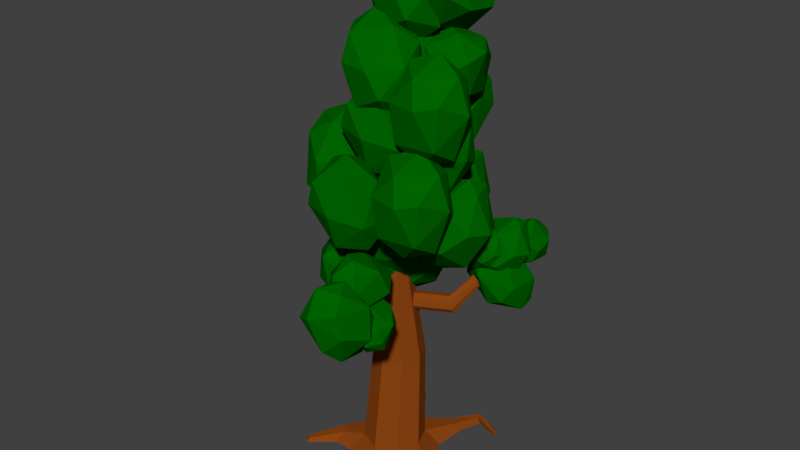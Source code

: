 # Source: Broadleaf.blend  (saved by Blender 2.79.0; exported with 4.5.12 LTS)
import bpy
from mathutils import Matrix  # noqa: F401  (used for matrix-valued properties, if any)

bpy.ops.wm.read_factory_settings(use_empty=True)
scene = bpy.context.scene
scene.name = 'Scene'

# ---- collections
col_collection_1 = bpy.data.collections.new('Collection 1'); scene.collection.children.link(col_collection_1)

# ---- materials (node trees are filled in below, after node groups)
mat_chioma_albero = bpy.data.materials.new('Chioma Albero')
mat_chioma_albero.alpha_threshold = 0.0
mat_chioma_albero.use_transparent_shadow = False
mat_chioma_albero.diffuse_color = (0.0, 0.1274, 0.0, 1.0)
mat_chioma_albero.roughness = 0.5
mat_chioma_albero.specular_intensity = 0.0
mat_tronco_albero = bpy.data.materials.new('Tronco Albero')
mat_tronco_albero.alpha_threshold = 0.0
mat_tronco_albero.use_transparent_shadow = False
mat_tronco_albero.diffuse_color = (0.2582, 0.05951, 0.006512, 1.0)
mat_tronco_albero.roughness = 0.5
mat_tronco_albero.specular_intensity = 0.0
mat_tronco_albero.line_color = (0.0, 0.0, 0.0, 1.0)

# ---- material node trees

# ---- world
world_world = bpy.data.worlds.new('World'); scene.world = world_world
world_world.color = (0.05088, 0.05088, 0.05088)
world_world.use_sun_shadow = False
world_world.sun_shadow_jitter_overblur = 0.0
world_world.cycles.sampling_method = 'MANUAL'

# ---- meshes
me_icosphere = bpy.data.meshes.new('Icosphere')
me_icosphere.from_pydata([(-0.2352, 0.724, -0.7007), (-0.8475, -0.2792, 0.5238), (-0.5841, 0.797, 0.361), (0.08847, 0.2723, 0.9943), (-0.08847, -0.2723, -0.9943), (-0.003618, -0.8923, -0.5238), (0.8475, -0.2792, -0.5238), (0.4189, -1.072e-08, -0.9576), (-0.8497, -0.2723, -0.5238), (-0.705, 0.2462, -0.7314), (0.5274, 0.7197, -0.5238), (1.044, 1.276e-08, 0.05359), (0.3226, -0.9928, 0.05359), (-0.5878, -0.809, 0.0), (-1.044, 7.493e-09, -0.05359), (0.3211, 0.9881, 0.1651), (0.8497, 0.2723, 0.5238), (0.06463, -0.8018, 0.678), (0.705, -0.2462, 0.7314), (-0.4189, 6.919e-09, 0.9576), (0.4901, 0.1586, -0.8197), (-0.7164, 0.7384, -1.206), (-0.07949, 1.224, -1.303), (-0.07281, 0.247, -0.2341), (-0.6424, 1.312, -0.7176), (0.5641, 0.7325, -0.3311), (-0.04372, 0.8647, 0.006485), (0.2881, 0.07453, -1.192), (0.4109, 0.8599, -1.349), (-0.4239, 0.1729, -1.323), (-0.1086, 0.6061, -1.544), (0.6836, 0.5102, -0.9495), (0.5602, 1.189, -0.8988), (-0.1635, -0.07175, -0.7868), (-0.7125, 0.2817, -0.6385), (-0.8359, 0.9606, -0.5878), (0.01119, 1.543, -0.7505), (0.2716, 1.298, -0.2145), (-0.5632, 0.6109, -0.1879), (-0.4404, 1.396, -0.345), (0.01234, -0.6169, 0.5339), (0.2759, -2.219, 0.5767), (0.1651, -1.542, 1.331), (0.1232, -1.293, -0.2205), (0.6512, -1.517, -0.01868), (0.1816, -1.908, 0.0221), (0.4811, -0.7394, 0.1342), (-0.4844, -1.458, 0.1095), (-0.221, -0.8772, -0.004858), (0.8942, -1.151, 0.3826), (0.8077, -1.836, 0.4345), (-0.3902, -2.025, 0.6011), (-0.5194, -0.9997, 0.676), (0.6785, -0.8104, 0.5094), (-0.6059, -1.684, 0.7279), (0.1066, -0.9279, 1.088), (0.7727, -1.377, 1.001), (0.5093, -1.958, 1.115), (-0.1929, -2.096, 0.9764), (-0.3629, -1.318, 1.129), (0.6354, 0.3186, 1.171), (-0.596, 0.6831, 0.6996), (-0.0008247, 1.212, 0.5657), (0.02166, 0.4623, 1.731), (-0.6146, 1.355, 1.125), (0.6169, 0.9908, 1.597), (-0.0288, 1.128, 1.9), (0.4674, 0.1448, 0.8088), (0.6253, 0.7347, 0.6223), (-0.2347, 0.1356, 0.654), (0.04964, 0.5459, 0.3963), (0.7924, 0.9793, 1.217), (0.001273, 0.02776, 1.211), (-0.4932, 0.3712, 1.468), (-0.7716, 0.6947, 1.08), (0.514, 1.303, 0.8287), (0.01957, 1.646, 1.085), (0.2555, 1.538, 1.642), (-0.6045, 0.9393, 1.674), (-0.4465, 1.529, 1.488), (0.06065, 0.2678, 1.418), (0.3303, -1.328, 1.512), (0.2126, -0.6024, 2.244), (0.1783, -0.4576, 0.6859), (0.7069, -0.6634, 0.8973), (0.239, -1.053, 0.9495), (0.5318, 0.1234, 1.022), (-0.4295, -0.6034, 1.019), (-0.1704, -0.02857, 0.8853), (0.9454, -0.2706, 1.286), (0.8615, -0.9524, 1.361), (-0.3356, -1.137, 1.529), (-0.4706, -0.1076, 1.569), (0.7265, 0.07705, 1.401), (-0.5545, -0.7894, 1.644), (0.1519, -0.007018, 1.98), (0.8204, -0.4566, 1.911), (0.5613, -1.031, 2.045), (-0.1409, -1.183, 1.908), (-0.316, -0.3965, 2.033), (0.8273, -0.2003, 2.118), (-0.2999, 0.2022, 1.677), (-0.3692, 0.8452, 2.355), (0.758, 0.4428, 2.796), (0.2378, 0.2266, 3.013), (0.3405, -0.3165, 1.725), (0.7801, 0.2738, 1.62), (0.2203, 0.4184, 1.46), (-0.1735, 0.7863, 1.778), (0.6289, 0.8496, 1.816), (1.02, 0.3963, 2.314), (0.1928, -0.4671, 2.105), (-0.207, -0.3183, 2.018), (-0.5622, 0.2487, 2.16), (0.2653, 1.112, 2.368), (0.6316, -0.1413, 2.695), (-0.1708, -0.2046, 2.657), (0.6651, 0.9633, 2.455), (-0.3219, 0.3712, 2.853), (0.1176, 0.9614, 2.748), (0.8071, -0.04608, 0.384), (0.1465, 0.1682, 1.135), (0.7591, 0.7546, 0.7764), (1.147, -0.6077, 1.528), (1.76, -0.02124, 1.17), (1.099, 0.193, 1.921), (0.805, -0.6118, 0.7692), (1.418, -0.1236, 0.6262), (1.173, 0.43, 0.5361), (0.32, -0.2219, 0.6243), (0.381, 0.5116, 0.6986), (1.536, 0.5683, 0.9752), (1.229, -0.6782, 1.134), (0.3702, -0.4213, 1.33), (0.6771, 0.8251, 1.171), (0.4889, 0.2706, 1.679), (1.101, 0.7588, 1.536), (1.525, -0.3646, 1.606), (1.586, 0.3689, 1.68), (0.7336, -0.2831, 1.769), (1.767, -1.539, 0.2909), (0.9668, -1.619, 0.284), (0.733, -1.081, 0.1522), (1.124, -0.2839, 0.518), (1.488, -1.789, 0.8697), (0.8458, -0.5336, 1.097), (1.646, -0.4537, 1.104), (1.88, -0.9911, 1.235), (1.343, -0.8373, 1.458), (1.269, -1.235, -0.07054), (1.805, -0.9765, 0.05377), (1.272, -0.455, 0.1395), (2.102, -0.9611, 0.7416), (1.862, -1.562, 0.9319), (0.8189, -1.639, 0.8666), (0.7508, -0.5105, 0.4558), (0.5108, -1.111, 0.6462), (1.794, -0.4331, 0.5212), (1.34, -1.617, 1.248), (0.8075, -1.096, 1.334), (1.767, -1.023, 1.522), (0.9668, -1.103, 1.515), (0.733, -0.5654, 1.384), (1.124, 0.232, 1.749), (1.488, -1.273, 2.101), (0.8458, -0.01773, 2.328), (1.646, 0.06216, 2.335), (1.88, -0.4752, 2.467), (1.343, -0.3214, 2.69), (1.269, -0.7192, 1.161), (1.805, -0.4606, 1.285), (1.272, 0.06084, 1.371), (2.102, -0.4453, 1.973), (1.862, -1.046, 2.163), (0.8189, -1.123, 2.098), (0.7508, 0.005412, 1.687), (0.5108, -0.5954, 1.877), (1.794, 0.08282, 1.752), (1.34, -1.102, 2.48), (0.8075, -0.5801, 2.565), (-0.2163, -1.023, 0.8927), (-1.487, -0.7159, 0.4575), (-0.9173, -0.1836, 0.2829), (-0.7909, -0.8571, 1.469), (-1.492, -0.01787, 0.8596), (-0.2214, -0.3248, 1.295), (-0.8482, -0.1816, 1.618), (-0.8494, -1.289, 0.4369), (-0.4053, -1.223, 0.5436), (-0.2738, -0.6428, 0.3311), (-1.295, -1.132, 0.4548), (-0.86, -0.8591, 0.1345), (-0.07197, -0.3586, 0.9105), (-0.8399, -1.325, 0.9655), (-1.323, -0.9768, 1.229), (-1.636, -0.682, 0.8418), (-0.385, -0.06386, 0.5228), (-0.8683, 0.2848, 0.7867), (-0.5925, 0.2152, 1.337), (-1.434, -0.3979, 1.421), (-1.303, 0.1825, 1.209), (-0.3567, 0.4075, 0.3294), (-1.627, 0.7144, -0.1058), (-1.058, 1.247, -0.2803), (-0.9312, 0.5732, 0.906), (-1.632, 1.412, 0.2963), (-0.3617, 1.106, 0.7315), (-0.9885, 1.249, 1.054), (-0.9897, 0.1412, -0.1263), (-0.5457, 0.2071, -0.01969), (-0.4141, 0.7875, -0.2322), (-1.435, 0.2981, -0.1085), (-1.0, 0.5712, -0.4288), (-0.2123, 1.072, 0.3472), (-0.9803, 0.1048, 0.4022), (-1.464, 0.4535, 0.6662), (-1.777, 0.7483, 0.2785), (-0.5253, 1.366, -0.04051), (-1.009, 1.715, 0.2235), (-0.7329, 1.646, 0.7739), (-1.575, 1.032, 0.8579), (-1.443, 1.613, 0.6454), (0.1473, -0.5492, -0.3932), (-0.7435, -0.8221, -0.1917), (-1.243, -0.8268, -0.6842), (0.1479, -0.891, -1.012), (-1.138, -0.1497, -0.5151), (-1.138, -0.4915, -1.134), (-0.247, -0.2186, -1.335), (0.2524, -0.2139, -0.843), (-0.3433, -1.027, -0.1834), (-0.05812, -1.242, -0.4065), (0.06024, -1.296, -0.7371), (-0.5766, -1.496, -0.4587), (-0.9102, -1.25, -0.949), (-0.4925, -1.438, -0.9457), (-0.6282, -0.2947, -0.2103), (-0.3623, -0.746, -1.317), (-0.08028, 0.2091, -0.5782), (-0.498, 0.3973, -0.5814), (-0.4139, 0.4552, -1.068), (-1.051, 0.2551, -0.7901), (-0.9324, 0.2014, -1.121), (-0.6472, -0.01351, -1.344), (0.3725, 0.8065, 1.856), (-0.07719, 0.775, 1.223), (0.07449, 1.487, 0.9214), (1.089, 1.313, 1.684), (-0.428, 1.593, 1.295), (0.289, 2.1, 1.124), (0.7387, 2.131, 1.756), (0.587, 1.419, 2.058), (0.246, 0.5234, 1.36), (0.7059, 0.5597, 1.42), (1.07, 0.8505, 1.456), (0.6413, 0.6796, 1.005), (0.7209, 1.451, 0.913), (1.047, 1.207, 1.067), (-0.3284, 1.009, 1.53), (0.9899, 1.897, 1.449), (-0.05943, 1.455, 2.067), (-0.3852, 1.7, 1.912), (0.02019, 2.227, 1.975), (-0.4081, 2.056, 1.524), (-0.04444, 2.347, 1.559), (0.4155, 2.383, 1.62), (0.0502, 1.363, -0.7251), (0.573, 0.7309, -0.1723), (-0.243, 0.8803, 0.0741), (0.2407, 2.023, -0.4562), (0.7149, 1.368, -0.5492), (0.4208, 0.8829, 0.5094), (-0.05341, 1.539, 0.6025), (0.0885, 2.175, 0.2256), (0.9045, 2.026, -0.02086), (0.6113, 1.544, 0.7784), (-0.09493, 0.9941, -0.588), (-0.2921, 1.557, -0.5849), (1.179, 1.505, 0.05398), (0.08399, 0.6713, -0.07355), (-0.5175, 1.401, -0.0007496), (-0.351, 1.911, -0.06737), (0.5775, 2.235, 0.1268), (1.012, 0.995, 0.1206), (0.9536, 1.349, 0.6381), (0.7564, 1.912, 0.6412), (1.027, 0.1415, -0.7251), (1.549, -0.4901, -0.1723), (0.7335, -0.3406, 0.0741), (1.217, 0.8024, -0.4562), (1.691, 0.1465, -0.5492), (1.397, -0.3381, 0.5094), (0.9231, 0.3178, 0.6025), (1.065, 0.9544, 0.2256), (1.881, 0.8049, -0.02086), (1.588, 0.3228, 0.7784), (0.8816, -0.2269, -0.588), (0.6844, 0.3362, -0.5849), (2.155, 0.2844, 0.05398), (1.06, -0.5496, -0.07355), (0.459, 0.1799, -0.0007497), (0.6255, 0.6903, -0.06737), (1.554, 1.014, 0.1268), (1.989, -0.226, 0.1206), (1.93, 0.1281, 0.6381), (1.733, 0.6912, 0.6412), (0.9435, -0.8238, 2.5), (-0.4065, -0.8418, 2.074), (-0.5526, -0.2362, 2.306), (0.7974, -0.2181, 2.732), (-0.1064, -0.3286, 3.139), (0.679, -1.238, 2.103), (0.9663, -0.6063, 1.936), (0.08758, -1.173, 1.897), (0.4974, -0.7313, 1.667), (-0.111, -0.419, 1.805), (0.5977, -0.05934, 1.95), (0.63, 0.133, 2.324), (0.4339, -1.304, 2.46), (-0.2391, -1.193, 2.482), (-0.04298, 0.2437, 2.346), (0.5019, -0.641, 3.002), (-0.2068, -1.001, 2.856), (0.3033, 0.1132, 2.909), (-0.5754, -0.4537, 2.87), (-0.2881, 0.1781, 2.703), (0.9435, -0.07551, 3.453), (-0.4065, -0.0936, 3.027), (-0.5526, 0.512, 3.259), (0.7974, 0.5301, 3.685), (-0.1065, 0.4196, 4.092), (0.679, -0.4898, 3.056), (0.9663, 0.142, 2.889), (0.08758, -0.4249, 2.85), (0.4974, 0.0169, 2.62), (-0.111, 0.3293, 2.758), (0.5977, 0.6889, 2.903), (0.63, 0.8812, 3.277), (0.4339, -0.5554, 3.413), (-0.2391, -0.4447, 3.435), (-0.04298, 0.9919, 3.299), (0.5019, 0.1072, 3.954), (-0.2068, -0.2524, 3.809), (0.3033, 0.8614, 3.862), (-0.5754, 0.2946, 3.823), (-0.2881, 0.9263, 3.656), (1.261, 1.146, 1.851), (0.08004, 1.047, 2.489), (1.426, 0.4687, 1.955), (0.2453, 0.3688, 2.593), (1.258, 0.3055, 2.826), (0.248, 1.21, 1.618), (0.8565, 0.8311, 1.583), (0.7631, 1.536, 1.825), (0.2669, 1.567, 2.122), (0.1731, 0.4633, 1.794), (-0.02908, 1.248, 1.994), (-0.09102, 0.7958, 1.908), (1.265, 1.354, 2.322), (0.891, 0.006831, 2.009), (0.2407, 0.1611, 2.122), (0.615, 1.508, 2.435), (0.6495, 0.6842, 2.86), (1.333, 1.052, 2.65), (1.535, 0.2674, 2.45), (1.597, 0.7195, 2.536), (1.239, -0.05182, 2.322), (0.7429, -0.02103, 2.618), (0.9133, 0.9214, 2.663), (0.04958, 1.116, 3.433), (1.456, 0.3994, 3.138), (0.5927, 0.594, 3.908), (0.7455, -0.08008, 3.766), (0.7605, 1.595, 2.804), (1.131, 1.621, 3.187), (0.676, 1.724, 3.218), (0.2072, 1.218, 2.822), (0.2392, 1.556, 3.222), (1.415, 1.214, 3.377), (1.134, 0.905, 3.804), (1.48, 1.056, 3.089), (0.3715, 0.6103, 2.766), (0.8833, 0.1474, 2.896), (0.09141, 0.3017, 3.193), (0.6227, 1.368, 3.674), (0.02591, 0.459, 3.482), (1.267, -0.04037, 3.349), (1.299, 0.2977, 3.748), (0.83, -0.2086, 3.353), (0.3752, -0.1052, 3.383), (1.159, -2.095, -0.5928), (0.3427, -2.057, -0.3927), (-0.09062, -2.401, -0.7551), (1.132, -2.804, -0.8741), (0.07182, -1.82, -0.9133), (0.04434, -2.529, -1.195), (0.8611, -2.567, -1.395), (1.294, -2.222, -1.032), (0.673, -2.22, -0.2799), (0.9042, -2.56, -0.3274), (1.007, -2.86, -0.5242), (0.421, -2.732, -0.2874), (0.1606, -2.918, -0.7426), (0.5082, -3.075, -0.6391), (0.5012, -1.722, -0.6166), (0.7025, -2.901, -1.171), (1.043, -1.705, -1.045), (0.6956, -1.548, -1.148), (0.7828, -1.891, -1.5), (0.1965, -1.764, -1.263), (0.2996, -2.064, -1.46), (0.5308, -2.403, -1.508), (0.9471, -1.547, -0.2821), (0.275, -1.705, -0.1179), (-0.09334, -1.772, -0.4852), (0.9473, -1.89, -0.7129), (-0.004777, -1.248, -0.4124), (-0.004582, -1.591, -0.8433), (0.6675, -1.433, -1.007), (1.036, -1.367, -0.6402), (0.5702, -1.862, -0.09296), (0.7814, -2.058, -0.2391), (0.872, -2.148, -0.4785), (0.3901, -2.245, -0.2614), (0.15, -2.128, -0.6456), (0.4586, -2.274, -0.6255), (0.3708, -1.32, -0.1722), (0.5718, -1.818, -0.9532), (0.7925, -1.01, -0.4798), (0.4839, -0.8642, -0.4999), (0.5525, -0.8934, -0.8639), (0.07058, -0.9903, -0.6468), (0.1611, -1.08, -0.8863), (0.3724, -1.276, -1.032), (0.7929, -1.859, -1.222), (0.4737, -1.697, -0.7582), (-0.1451, -1.74, -0.8095), (0.341, -2.307, -1.396), (0.03604, -1.28, -0.9685), (-0.4159, -1.728, -1.142), (-0.0967, -1.89, -1.606), (0.5221, -1.846, -1.555), (0.6873, -1.939, -0.8266), (0.6725, -2.241, -0.9563), (0.4933, -2.433, -1.126), (0.3629, -2.27, -0.7332), (-0.1666, -2.203, -0.9121), (0.05254, -2.441, -0.9934), (0.5231, -1.405, -0.9598), (-0.1461, -2.182, -1.404), (0.5437, -1.384, -1.452), (0.3245, -1.145, -1.371), (0.01418, -1.316, -1.631), (-0.1163, -1.153, -1.238), (-0.2954, -1.345, -1.408), (-0.3103, -1.647, -1.538), (1.357, -1.645, -0.9809), (1.075, -2.099, -0.8809), (0.6597, -2.095, -1.049), (1.184, -1.584, -1.335), (0.6481, -1.84, -0.8129), (0.475, -1.779, -1.167), (0.7565, -1.325, -1.267), (1.172, -1.328, -1.099), (1.299, -2.061, -0.9666), (1.384, -1.989, -1.144), (1.322, -1.867, -1.311), (1.173, -2.237, -1.183), (0.7885, -2.08, -1.301), (1.016, -2.029, -1.386), (1.025, -1.84, -0.7654), (0.8072, -1.583, -1.383), (1.043, -1.344, -0.8467), (0.8162, -1.395, -0.7616), (0.6585, -1.187, -0.9649), (0.5094, -1.557, -0.8367), (0.4475, -1.435, -1.004), (0.5324, -1.362, -1.181), (1.286, 1.662, -1.296), (1.667, 1.201, -0.8923), (1.072, 1.31, -0.7125), (1.425, 2.144, -1.099), (1.771, 1.665, -1.167), (1.556, 1.312, -0.3949), (1.21, 1.79, -0.3271), (1.314, 2.254, -0.602), (1.909, 2.145, -0.7818), (1.695, 1.794, -0.1987), (1.18, 1.393, -1.196), (1.036, 1.804, -1.193), (2.11, 1.766, -0.7272), (1.311, 1.157, -0.8202), (0.8719, 1.69, -0.7671), (0.9934, 2.062, -0.8157), (1.671, 2.298, -0.6741), (1.988, 1.393, -0.6786), (1.945, 1.652, -0.301), (1.801, 2.062, -0.2988), (1.225, 1.308, -1.072), (1.474, 1.008, -0.8099), (1.086, 1.079, -0.6929), (1.316, 1.622, -0.9447), (1.541, 1.31, -0.9889), (1.401, 1.08, -0.4861), (1.176, 1.391, -0.4419), (1.243, 1.694, -0.6209), (1.631, 1.623, -0.738), (1.492, 1.394, -0.3583), (1.156, 1.133, -1.007), (1.063, 1.4, -1.006), (1.761, 1.376, -0.7024), (1.241, 0.9795, -0.763), (0.9556, 1.326, -0.7284), (1.035, 1.568, -0.7601), (1.476, 1.722, -0.6678), (1.682, 1.133, -0.6708), (1.654, 1.301, -0.425), (1.561, 1.569, -0.4235), (1.633, 2.646, -1.167), (1.944, 2.113, -1.012), (1.435, 2.027, -0.9442), (1.631, 2.837, -0.8617), (1.99, 2.597, -1.017), (1.763, 1.853, -0.675), (1.404, 2.092, -0.5199), (1.45, 2.576, -0.5245), (1.959, 2.663, -0.5925), (1.761, 2.043, -0.37), (1.58, 2.402, -1.208), (1.4, 2.654, -1.089), (2.169, 2.397, -0.6571), (1.662, 2.015, -1.03), (1.225, 2.292, -0.8795), (1.266, 2.571, -0.769), (1.732, 2.674, -0.5062), (2.128, 2.119, -0.7677), (1.994, 2.035, -0.4478), (1.814, 2.287, -0.3289), (1.971, 2.151, -1.66), (1.999, 1.423, -1.256), (1.448, 1.298, -1.599), (1.526, 2.44, -1.399), (2.063, 2.1, -1.241), (1.333, 1.082, -1.095), (0.7965, 1.422, -1.253), (0.8601, 2.099, -1.238), (1.411, 2.224, -0.8947), (0.8883, 1.371, -0.8343), (1.977, 1.805, -1.729), (1.651, 2.163, -1.778), (1.683, 1.851, -0.7744), (1.775, 1.28, -1.493), (1.176, 1.671, -1.719), (1.058, 2.069, -1.6), (1.084, 2.242, -1.001), (1.801, 1.453, -0.894), (1.208, 1.359, -0.7163), (0.8827, 1.717, -0.7644), (-0.1635, -0.2399, 1.91), (-1.076, 0.1726, 1.801), (-0.999, 0.4768, 2.069), (-0.08698, 0.06431, 2.178), (-0.6516, 0.02086, 2.521), (-0.4733, -0.2874, 1.621), (-0.1532, 0.09842, 1.592), (-0.8572, -0.05564, 1.574), (-0.5109, 0.2161, 1.458), (-0.8111, 0.4701, 1.671), (-0.2554, 0.4932, 1.74), (-0.1503, 0.4611, 2.004), (-0.6101, -0.4135, 1.863), (-1.012, -0.2242, 1.976), (-0.5524, 0.6504, 2.117), (-0.3514, -0.2332, 2.309), (-0.9071, -0.2562, 2.24), (-0.3053, 0.2926, 2.406), (-1.009, 0.1385, 2.387), (-0.6892, 0.5243, 2.358), (0.0, 1.0, -4.318), (-2.449e-09, 0.6713, -4.01), (0.7071, 0.7071, -4.318), (0.4747, 0.4747, -4.01), (1.0, -4.371e-08, -4.318), (0.6713, -2.689e-08, -4.01), (0.7071, -0.7071, -4.318), (0.4747, -0.4747, -4.01), (-8.742e-08, -1.0, -4.318), (-6.113e-08, -0.6713, -4.01), (-0.7071, -0.7071, -4.318), (-0.4747, -0.4747, -4.01), (-1.0, 1.192e-08, -4.318), (-0.6713, 1.045e-08, -4.01), (-0.7071, 0.7071, -4.318), (-0.4747, 0.4747, -4.01), (0.2487, 0.2487, -0.8901), (-6.647e-08, 0.3517, -0.8901), (0.3517, -7.917e-09, -0.8901), (0.2487, -0.2487, -0.8901), (-9.722e-08, -0.3517, -0.8901), (-0.2487, -0.2487, -0.8901), (-0.3517, 1.165e-08, -0.8901), (-0.2487, 0.2487, -0.8901), (1.38, -0.4182, -4.107), (1.561, -0.4182, -4.276), (1.399, -0.8081, -4.276), (1.271, -0.6799, -4.107), (2.206, -0.4874, -4.143), (2.291, -0.4874, -4.222), (2.215, -0.6701, -4.222), (2.155, -0.61, -4.143), (0.5479, 1.445, -4.233), (0.867, 1.313, -4.233), (0.7621, 1.208, -4.094), (0.5479, 1.296, -4.094), (0.9647, 2.051, -4.271), (0.9979, 1.845, -4.271), (0.911, 1.866, -4.187), (0.8887, 2.004, -4.187), (1.228, 1.948, -4.271), (1.267, 1.744, -4.271), (1.18, 1.762, -4.187), (1.154, 1.899, -4.187), (1.535, 1.76, -4.252), (1.557, 1.647, -4.252), (1.509, 1.657, -4.206), (1.494, 1.733, -4.206), (-0.5758, 1.832, -4.201), (-0.5758, 1.687, -4.065), (-0.7855, 1.6, -4.065), (-0.8883, 1.703, -4.201), (-1.115, 2.169, -4.229), (-1.115, 2.087, -4.153), (-1.233, 2.039, -4.153), (-1.291, 2.096, -4.229), (-1.066, -0.5199, -4.175), (-1.127, -0.6804, -4.336), (-1.418, -0.4053, -4.336), (-1.261, -0.3353, -4.175), (-1.654, -1.023, -4.292), (-1.678, -1.086, -4.356), (-1.793, -0.9773, -4.356), (-1.731, -0.9494, -4.292), (0.7281, -1.598, -4.202), (0.7834, -1.653, -4.275), (0.6152, -1.723, -4.275), (0.6152, -1.645, -4.202), (-0.397, 0.556, -2.45), (-3.202e-08, 0.7205, -2.45), (0.397, 0.556, -2.45), (0.5614, 0.1591, -2.45), (0.397, -0.2379, -2.45), (-0.397, -0.2379, -2.45), (-0.5614, 0.1591, -2.45), (-8.109e-08, -0.4023, -2.45), (0.2487, 0.377, -0.07695), (-6.647e-08, 0.48, -0.07695), (0.3517, 0.1283, -0.07695), (0.2487, -0.1205, -0.07695), (-9.722e-08, -0.2235, -0.07695), (-0.2487, -0.1205, -0.07695), (-0.3517, 0.1283, -0.07695), (-0.2487, 0.377, -0.07695), (-2.98e-08, -0.0436, -0.7717), (-2.98e-08, -0.8449, -0.9411), (0.1439, -0.04661, -0.8154), (0.1439, -0.8479, -0.9848), (0.2035, -0.05386, -0.9211), (0.2035, -0.8551, -1.09), (0.1439, -0.0611, -1.027), (0.1439, -0.8624, -1.196), (-5.96e-08, -0.06411, -1.07), (-5.96e-08, -0.8654, -1.24), (-0.1439, -0.0611, -1.027), (-0.1439, -0.8624, -1.196), (-0.2035, -0.05386, -0.9211), (-0.2035, -0.8551, -1.09), (-0.1439, -0.04661, -0.8154), (-0.1439, -0.8479, -0.9848), (1.032, -1.452, -0.9778), (0.9441, -1.457, -0.9576), (1.082, -1.492, -1.027), (1.064, -1.553, -1.077), (0.9886, -1.599, -1.097), (0.9003, -1.603, -1.077), (0.8508, -1.563, -1.028), (0.8689, -1.502, -0.9783), (0.8795, -2.161, -0.6199), (0.8443, -2.143, -0.614), (0.8927, -2.186, -0.6404), (0.8762, -2.205, -0.6635), (0.8397, -2.206, -0.6756), (0.8045, -2.188, -0.6697), (0.7913, -2.163, -0.6492), (0.8077, -2.144, -0.6261), (0.2561, 0.1985, -1.367), (1.013, 0.5458, -1.342), (0.2108, 0.3458, -1.384), (0.968, 0.6931, -1.358), (0.2207, 0.4477, -1.47), (0.9779, 0.795, -1.445), (0.2801, 0.4445, -1.576), (1.037, 0.7918, -1.55), (0.3541, 0.338, -1.639), (1.111, 0.6853, -1.614), (0.3994, 0.1907, -1.623), (1.157, 0.538, -1.598), (0.3895, 0.08877, -1.537), (1.147, 0.4361, -1.511), (0.3301, 0.09199, -1.431), (1.087, 0.4393, -1.406), (1.135, 1.679, -1.069), (1.17, 1.594, -1.064), (1.163, 1.758, -1.097), (1.238, 1.785, -1.132), (1.315, 1.743, -1.153), (1.35, 1.658, -1.148), (1.322, 1.579, -1.12), (1.247, 1.552, -1.085), (1.732, 1.626, -0.6023), (1.729, 1.586, -0.6066), (1.754, 1.655, -0.6133), (1.784, 1.657, -0.6331), (1.803, 1.631, -0.6501), (1.801, 1.591, -0.6544), (1.778, 1.562, -0.6434), (1.748, 1.56, -0.6236)], [], [(4, 9, 0), (4, 0, 7), (0, 9, 2), (6, 11, 12), (5, 12, 13), (0, 2, 15), (10, 15, 11), (1, 17, 19), (2, 1, 19), (15, 2, 3), (18, 16, 3), (16, 15, 3), (3, 2, 19), (19, 17, 3), (17, 18, 3), (11, 15, 16), (14, 1, 2), (13, 17, 1), (13, 12, 17), (12, 18, 17), (12, 11, 18), (11, 16, 18), (10, 0, 15), (2, 9, 14), (9, 8, 14), (14, 13, 1), (14, 8, 13), (8, 5, 13), (5, 6, 12), (6, 10, 11), (7, 0, 10), (9, 4, 8), (4, 5, 8), (6, 7, 10), (4, 7, 5), (7, 6, 5), (30, 27, 29), (20, 27, 31), (21, 29, 34), (22, 21, 24), (28, 22, 32), (21, 34, 35), (22, 24, 36), (23, 25, 26), (24, 35, 39), (36, 39, 37), (37, 39, 26), (39, 38, 26), (39, 35, 38), (38, 23, 26), (26, 25, 37), (32, 37, 25), (32, 36, 37), (36, 24, 39), (34, 38, 35), (34, 23, 38), (34, 33, 23), (20, 25, 23), (20, 31, 25), (32, 22, 36), (24, 21, 35), (29, 33, 34), (33, 20, 23), (33, 27, 20), (31, 32, 25), (31, 28, 32), (28, 30, 22), (30, 21, 22), (30, 29, 21), (31, 27, 28), (27, 30, 28), (29, 27, 33), (43, 48, 46), (44, 49, 50), (40, 48, 52), (45, 41, 51), (47, 54, 52), (57, 56, 42), (56, 55, 42), (42, 55, 59), (59, 58, 42), (59, 54, 58), (54, 51, 58), (58, 57, 42), (58, 41, 57), (49, 53, 56), (53, 55, 56), (40, 52, 55), (52, 59, 55), (52, 54, 59), (51, 41, 58), (50, 57, 41), (50, 56, 57), (53, 40, 55), (53, 46, 40), (48, 47, 52), (54, 47, 51), (47, 45, 51), (41, 45, 50), (45, 44, 50), (50, 49, 56), (48, 40, 46), (48, 43, 47), (43, 45, 47), (49, 46, 53), (49, 44, 46), (44, 43, 46), (43, 44, 45), (70, 67, 69), (60, 67, 68), (60, 68, 71), (61, 69, 74), (62, 61, 64), (62, 64, 76), (63, 65, 66), (73, 63, 78), (64, 78, 79), (76, 79, 77), (77, 79, 66), (79, 78, 66), (78, 63, 66), (66, 65, 77), (71, 77, 65), (71, 75, 77), (75, 76, 77), (76, 64, 79), (74, 78, 64), (74, 73, 78), (73, 72, 63), (60, 65, 63), (60, 71, 65), (75, 62, 76), (64, 61, 74), (74, 69, 73), (69, 72, 73), (72, 60, 63), (72, 67, 60), (68, 75, 71), (68, 62, 75), (68, 70, 62), (70, 61, 62), (70, 69, 61), (67, 70, 68), (69, 67, 72), (83, 88, 86), (84, 89, 90), (80, 88, 92), (85, 81, 91), (87, 94, 92), (97, 96, 82), (96, 95, 82), (82, 95, 99), (99, 98, 82), (99, 94, 98), (94, 91, 98), (98, 97, 82), (98, 81, 97), (89, 93, 96), (93, 95, 96), (80, 92, 95), (92, 99, 95), (92, 94, 99), (91, 81, 98), (90, 97, 81), (90, 96, 97), (93, 80, 95), (93, 86, 80), (88, 87, 92), (94, 87, 91), (87, 85, 91), (81, 85, 90), (85, 84, 90), (90, 89, 96), (88, 80, 86), (88, 83, 87), (83, 85, 87), (89, 86, 93), (89, 84, 86), (84, 83, 86), (83, 84, 85), (107, 106, 105), (107, 105, 101), (100, 106, 110), (101, 112, 113), (108, 102, 114), (109, 117, 110), (103, 119, 104), (103, 117, 119), (117, 114, 119), (119, 118, 104), (119, 102, 118), (118, 116, 104), (116, 115, 104), (104, 115, 103), (110, 117, 103), (114, 102, 119), (113, 118, 102), (113, 116, 118), (112, 111, 116), (111, 115, 116), (100, 110, 115), (110, 103, 115), (117, 109, 114), (109, 108, 114), (102, 108, 113), (108, 101, 113), (113, 112, 116), (111, 100, 115), (111, 105, 100), (106, 109, 110), (106, 107, 109), (107, 108, 109), (107, 101, 108), (101, 105, 112), (105, 111, 112), (106, 100, 105), (120, 129, 130), (120, 130, 128), (121, 129, 133), (122, 130, 134), (128, 122, 131), (127, 124, 132), (126, 132, 133), (138, 136, 125), (136, 135, 125), (125, 135, 139), (139, 137, 125), (139, 123, 137), (137, 138, 125), (137, 124, 138), (131, 138, 124), (131, 136, 138), (134, 135, 136), (121, 133, 135), (133, 139, 135), (133, 123, 139), (133, 132, 123), (132, 137, 123), (132, 124, 137), (131, 134, 136), (131, 122, 134), (134, 121, 135), (134, 130, 121), (129, 126, 133), (126, 127, 132), (124, 127, 131), (127, 128, 131), (128, 130, 122), (129, 121, 130), (127, 120, 128), (129, 120, 126), (120, 127, 126), (149, 142, 151), (149, 151, 150), (140, 150, 152), (141, 140, 144), (142, 141, 156), (140, 152, 153), (141, 144, 154), (144, 153, 158), (154, 158, 159), (146, 145, 148), (147, 146, 148), (148, 145, 159), (159, 158, 148), (158, 147, 148), (158, 153, 147), (152, 146, 147), (152, 157, 146), (143, 145, 146), (143, 155, 145), (156, 159, 145), (156, 154, 159), (154, 144, 158), (152, 147, 153), (157, 143, 146), (157, 151, 143), (155, 156, 145), (155, 142, 156), (156, 141, 154), (144, 140, 153), (150, 157, 152), (150, 151, 157), (151, 155, 143), (151, 142, 155), (142, 149, 141), (149, 140, 141), (149, 150, 140), (169, 162, 171), (169, 171, 170), (160, 170, 172), (161, 160, 164), (162, 161, 176), (160, 172, 173), (161, 164, 174), (164, 173, 178), (174, 178, 179), (166, 165, 168), (167, 166, 168), (168, 165, 179), (179, 178, 168), (178, 167, 168), (178, 173, 167), (172, 166, 167), (172, 177, 166), (163, 165, 166), (163, 175, 165), (176, 179, 165), (176, 174, 179), (174, 164, 178), (172, 167, 173), (177, 163, 166), (177, 171, 163), (175, 176, 165), (175, 162, 176), (176, 161, 174), (164, 160, 173), (170, 177, 172), (170, 171, 177), (171, 175, 163), (171, 162, 175), (162, 169, 161), (169, 160, 161), (169, 170, 160), (191, 188, 187), (180, 188, 189), (191, 187, 190), (180, 189, 192), (181, 190, 195), (182, 181, 184), (182, 184, 197), (183, 185, 186), (194, 183, 199), (184, 199, 200), (197, 200, 198), (198, 200, 186), (200, 199, 186), (199, 183, 186), (186, 185, 198), (192, 198, 185), (192, 196, 198), (196, 197, 198), (197, 184, 200), (195, 199, 184), (195, 194, 199), (194, 193, 183), (180, 185, 183), (180, 192, 185), (196, 182, 197), (184, 181, 195), (195, 190, 194), (190, 193, 194), (193, 180, 183), (193, 188, 180), (189, 196, 192), (189, 182, 196), (189, 191, 182), (191, 181, 182), (191, 190, 181), (187, 193, 190), (188, 191, 189), (187, 188, 193), (212, 209, 208), (201, 209, 210), (212, 208, 211), (201, 210, 213), (202, 211, 216), (203, 202, 205), (203, 205, 218), (204, 206, 207), (215, 204, 220), (205, 220, 221), (218, 221, 219), (219, 221, 207), (221, 220, 207), (220, 204, 207), (207, 206, 219), (213, 219, 206), (213, 217, 219), (217, 218, 219), (218, 205, 221), (216, 220, 205), (216, 215, 220), (215, 214, 204), (201, 206, 204), (201, 213, 206), (217, 203, 218), (205, 202, 216), (216, 211, 215), (211, 214, 215), (214, 201, 204), (214, 209, 201), (210, 217, 213), (210, 203, 217), (210, 212, 203), (212, 202, 203), (212, 211, 202), (208, 214, 211), (209, 212, 210), (208, 209, 214), (233, 231, 230), (222, 231, 232), (233, 235, 232), (222, 232, 229), (223, 230, 236), (224, 223, 226), (225, 235, 237), (234, 227, 237), (226, 239, 241), (227, 241, 242), (229, 228, 240), (240, 228, 243), (243, 242, 240), (243, 227, 242), (242, 241, 240), (241, 239, 240), (239, 238, 240), (238, 229, 240), (225, 228, 229), (225, 237, 228), (237, 243, 228), (237, 227, 243), (224, 241, 227), (224, 226, 241), (236, 239, 226), (236, 238, 239), (222, 229, 238), (235, 234, 237), (227, 234, 224), (226, 223, 236), (236, 222, 238), (236, 230, 222), (229, 232, 225), (232, 235, 225), (235, 233, 234), (233, 224, 234), (233, 223, 224), (233, 230, 223), (231, 233, 232), (231, 222, 230), (255, 253, 252), (244, 253, 254), (255, 257, 254), (244, 254, 251), (245, 252, 258), (246, 245, 248), (247, 257, 259), (256, 249, 259), (248, 261, 263), (249, 263, 264), (251, 250, 262), (262, 250, 265), (265, 264, 262), (265, 249, 264), (264, 263, 262), (263, 261, 262), (261, 260, 262), (260, 251, 262), (247, 250, 251), (247, 259, 250), (259, 265, 250), (259, 249, 265), (246, 263, 249), (246, 248, 263), (258, 261, 248), (258, 260, 261), (244, 251, 260), (257, 256, 259), (249, 256, 246), (248, 245, 258), (258, 244, 260), (258, 252, 244), (251, 254, 247), (254, 257, 247), (257, 255, 256), (255, 246, 256), (255, 245, 246), (255, 252, 245), (253, 255, 254), (253, 244, 252), (267, 276, 270), (266, 276, 277), (267, 270, 283), (269, 281, 273), (270, 269, 274), (269, 273, 282), (270, 274, 278), (271, 283, 284), (272, 271, 275), (273, 272, 285), (274, 282, 285), (284, 285, 275), (284, 278, 285), (278, 274, 285), (282, 273, 285), (285, 272, 275), (275, 271, 284), (283, 278, 284), (281, 272, 273), (281, 280, 272), (268, 271, 272), (268, 279, 271), (267, 283, 271), (274, 269, 282), (280, 268, 272), (279, 267, 271), (283, 270, 278), (266, 269, 270), (266, 277, 269), (277, 281, 269), (277, 280, 281), (277, 276, 280), (276, 268, 280), (270, 276, 266), (276, 279, 268), (276, 267, 279), (287, 296, 290), (286, 296, 297), (287, 290, 303), (289, 301, 293), (290, 289, 294), (289, 293, 302), (290, 294, 298), (291, 303, 304), (292, 291, 295), (293, 292, 305), (294, 302, 305), (304, 305, 295), (304, 298, 305), (298, 294, 305), (302, 293, 305), (305, 292, 295), (295, 291, 304), (303, 298, 304), (301, 292, 293), (301, 300, 292), (288, 291, 292), (288, 299, 291), (287, 303, 291), (294, 289, 302), (300, 288, 292), (299, 287, 291), (303, 290, 298), (286, 289, 290), (286, 297, 289), (297, 301, 289), (297, 300, 301), (297, 296, 300), (296, 288, 300), (290, 296, 286), (296, 299, 288), (296, 287, 299), (314, 312, 311), (314, 311, 313), (306, 312, 309), (307, 313, 319), (315, 308, 320), (323, 325, 310), (323, 320, 325), (325, 324, 310), (325, 308, 324), (324, 322, 310), (322, 321, 310), (310, 321, 323), (321, 309, 323), (317, 323, 309), (317, 320, 323), (320, 308, 325), (307, 324, 308), (307, 319, 324), (319, 322, 324), (319, 318, 322), (318, 321, 322), (306, 309, 321), (317, 316, 320), (316, 315, 320), (308, 315, 307), (313, 318, 319), (318, 306, 321), (318, 311, 306), (309, 312, 317), (312, 316, 317), (312, 314, 316), (314, 315, 316), (314, 313, 315), (313, 307, 315), (311, 318, 313), (312, 306, 311), (334, 332, 331), (334, 331, 333), (326, 332, 329), (327, 333, 339), (335, 328, 340), (343, 345, 330), (343, 340, 345), (345, 344, 330), (345, 328, 344), (344, 342, 330), (342, 341, 330), (330, 341, 343), (341, 329, 343), (337, 343, 329), (337, 340, 343), (340, 328, 345), (327, 344, 328), (327, 339, 344), (339, 342, 344), (339, 338, 342), (338, 341, 342), (326, 329, 341), (337, 336, 340), (336, 335, 340), (328, 335, 327), (333, 338, 339), (338, 326, 341), (338, 331, 326), (329, 332, 337), (332, 336, 337), (332, 334, 336), (334, 335, 336), (334, 333, 335), (333, 327, 335), (331, 338, 333), (332, 326, 331), (351, 357, 356), (351, 356, 354), (346, 353, 358), (347, 357, 349), (352, 348, 359), (348, 365, 364), (365, 363, 350), (363, 362, 350), (350, 362, 367), (362, 349, 367), (367, 366, 350), (367, 359, 366), (366, 364, 350), (366, 348, 364), (364, 365, 350), (358, 361, 363), (361, 362, 363), (347, 349, 362), (360, 367, 349), (360, 359, 367), (359, 348, 366), (346, 365, 348), (346, 358, 365), (358, 363, 365), (361, 347, 362), (361, 354, 347), (349, 357, 360), (357, 355, 360), (360, 355, 359), (355, 352, 359), (348, 352, 346), (353, 361, 358), (356, 347, 354), (356, 357, 347), (357, 351, 355), (351, 352, 355), (353, 354, 361), (353, 351, 354), (351, 353, 352), (353, 346, 352), (373, 376, 377), (373, 377, 375), (368, 380, 370), (369, 376, 385), (368, 370, 382), (370, 387, 386), (382, 386, 388), (371, 385, 372), (379, 371, 387), (387, 371, 372), (372, 385, 389), (385, 383, 389), (389, 388, 372), (389, 382, 388), (388, 386, 372), (386, 387, 372), (379, 384, 371), (369, 385, 371), (383, 381, 389), (381, 382, 389), (382, 370, 386), (380, 387, 370), (380, 378, 387), (378, 379, 387), (384, 369, 371), (384, 377, 369), (385, 376, 383), (376, 381, 383), (381, 368, 382), (378, 374, 379), (374, 384, 379), (375, 377, 384), (377, 376, 369), (376, 368, 381), (376, 373, 368), (374, 375, 384), (374, 373, 375), (373, 380, 368), (373, 374, 380), (374, 378, 380), (401, 399, 398), (390, 399, 400), (401, 403, 400), (390, 400, 397), (391, 398, 404), (392, 391, 394), (393, 403, 405), (402, 395, 405), (394, 407, 409), (395, 409, 410), (397, 396, 408), (408, 396, 411), (411, 410, 408), (411, 395, 410), (410, 409, 408), (409, 407, 408), (407, 406, 408), (406, 397, 408), (393, 396, 397), (393, 405, 396), (405, 411, 396), (405, 395, 411), (392, 409, 395), (392, 394, 409), (404, 407, 394), (404, 406, 407), (390, 397, 406), (403, 402, 405), (395, 402, 392), (394, 391, 404), (404, 390, 406), (404, 398, 390), (397, 400, 393), (400, 403, 393), (403, 401, 402), (401, 392, 402), (401, 391, 392), (401, 398, 391), (399, 401, 400), (399, 390, 398), (423, 421, 420), (412, 421, 422), (423, 425, 422), (412, 422, 419), (413, 420, 426), (414, 413, 416), (415, 425, 427), (424, 417, 427), (416, 429, 431), (417, 431, 432), (419, 418, 430), (430, 418, 433), (433, 432, 430), (433, 417, 432), (432, 431, 430), (431, 429, 430), (429, 428, 430), (428, 419, 430), (415, 418, 419), (415, 427, 418), (427, 433, 418), (427, 417, 433), (414, 431, 417), (414, 416, 431), (426, 429, 416), (426, 428, 429), (412, 419, 428), (425, 424, 427), (417, 424, 414), (416, 413, 426), (426, 412, 428), (426, 420, 412), (419, 422, 415), (422, 425, 415), (425, 423, 424), (423, 414, 424), (423, 413, 414), (423, 420, 413), (421, 423, 422), (421, 412, 420), (445, 443, 442), (434, 443, 444), (445, 447, 444), (434, 444, 441), (435, 442, 448), (436, 435, 438), (437, 447, 449), (446, 439, 449), (438, 451, 453), (439, 453, 454), (441, 440, 452), (452, 440, 455), (455, 454, 452), (455, 439, 454), (454, 453, 452), (453, 451, 452), (451, 450, 452), (450, 441, 452), (437, 440, 441), (437, 449, 440), (449, 455, 440), (449, 439, 455), (436, 453, 439), (436, 438, 453), (448, 451, 438), (448, 450, 451), (434, 441, 450), (447, 446, 449), (439, 446, 436), (438, 435, 448), (448, 434, 450), (448, 442, 434), (441, 444, 437), (444, 447, 437), (447, 445, 446), (445, 436, 446), (445, 435, 436), (445, 442, 435), (443, 445, 444), (443, 434, 442), (467, 465, 464), (456, 465, 466), (467, 469, 466), (456, 466, 463), (457, 464, 470), (458, 457, 460), (459, 469, 471), (468, 461, 471), (460, 473, 475), (461, 475, 476), (463, 462, 474), (474, 462, 477), (477, 476, 474), (477, 461, 476), (476, 475, 474), (475, 473, 474), (473, 472, 474), (472, 463, 474), (459, 462, 463), (459, 471, 462), (471, 477, 462), (471, 461, 477), (458, 475, 461), (458, 460, 475), (470, 473, 460), (470, 472, 473), (456, 463, 472), (469, 468, 471), (461, 468, 458), (460, 457, 470), (470, 456, 472), (470, 464, 456), (463, 466, 459), (466, 469, 459), (469, 467, 468), (467, 458, 468), (467, 457, 458), (467, 464, 457), (465, 467, 466), (465, 456, 464), (479, 488, 482), (478, 488, 489), (479, 482, 495), (481, 493, 485), (482, 481, 486), (481, 485, 494), (482, 486, 490), (483, 495, 496), (484, 483, 487), (485, 484, 497), (486, 494, 497), (496, 497, 487), (496, 490, 497), (490, 486, 497), (494, 485, 497), (497, 484, 487), (487, 483, 496), (495, 490, 496), (493, 484, 485), (493, 492, 484), (480, 483, 484), (480, 491, 483), (479, 495, 483), (486, 481, 494), (492, 480, 484), (491, 479, 483), (495, 482, 490), (478, 481, 482), (478, 489, 481), (489, 493, 481), (489, 492, 493), (489, 488, 492), (488, 480, 492), (482, 488, 478), (488, 491, 480), (488, 479, 491), (499, 508, 502), (498, 508, 509), (499, 502, 515), (501, 513, 505), (502, 501, 506), (501, 505, 514), (502, 506, 510), (503, 515, 516), (504, 503, 507), (505, 504, 517), (506, 514, 517), (516, 517, 507), (516, 510, 517), (510, 506, 517), (514, 505, 517), (517, 504, 507), (507, 503, 516), (515, 510, 516), (513, 504, 505), (513, 512, 504), (500, 503, 504), (500, 511, 503), (499, 515, 503), (506, 501, 514), (512, 500, 504), (511, 499, 503), (515, 502, 510), (498, 501, 502), (498, 509, 501), (509, 513, 501), (509, 512, 513), (509, 508, 512), (508, 500, 512), (502, 508, 498), (508, 511, 500), (508, 499, 511), (519, 528, 522), (518, 528, 529), (519, 522, 535), (521, 533, 525), (522, 521, 526), (521, 525, 534), (522, 526, 530), (523, 535, 536), (524, 523, 527), (525, 524, 537), (526, 534, 537), (536, 537, 527), (536, 530, 537), (530, 526, 537), (534, 525, 537), (537, 524, 527), (527, 523, 536), (535, 530, 536), (533, 524, 525), (533, 532, 524), (520, 523, 524), (520, 531, 523), (519, 535, 523), (526, 521, 534), (532, 520, 524), (531, 519, 523), (535, 522, 530), (518, 521, 522), (518, 529, 521), (529, 533, 521), (529, 532, 533), (529, 528, 532), (528, 520, 532), (522, 528, 518), (528, 531, 520), (528, 519, 531), (539, 548, 542), (538, 548, 549), (539, 542, 555), (541, 553, 545), (542, 541, 546), (541, 545, 554), (542, 546, 550), (543, 555, 556), (544, 543, 547), (545, 544, 557), (546, 554, 557), (556, 557, 547), (556, 550, 557), (550, 546, 557), (554, 545, 557), (557, 544, 547), (547, 543, 556), (555, 550, 556), (553, 544, 545), (553, 552, 544), (540, 543, 544), (540, 551, 543), (539, 555, 543), (546, 541, 554), (552, 540, 544), (551, 539, 543), (555, 542, 550), (538, 541, 542), (538, 549, 541), (549, 553, 541), (549, 552, 553), (549, 548, 552), (548, 540, 552), (542, 548, 538), (548, 551, 540), (548, 539, 551), (566, 564, 563), (566, 563, 565), (558, 564, 561), (559, 565, 571), (567, 560, 572), (575, 577, 562), (575, 572, 577), (577, 576, 562), (577, 560, 576), (576, 574, 562), (574, 573, 562), (562, 573, 575), (573, 561, 575), (569, 575, 561), (569, 572, 575), (572, 560, 577), (559, 576, 560), (559, 571, 576), (571, 574, 576), (571, 570, 574), (570, 573, 574), (558, 561, 573), (569, 568, 572), (568, 567, 572), (560, 567, 559), (565, 570, 571), (570, 558, 573), (570, 563, 558), (561, 564, 569), (564, 568, 569), (564, 566, 568), (566, 567, 568), (566, 565, 567), (565, 559, 567), (563, 570, 565), (564, 558, 563), (579, 581, 612, 613), (580, 581, 583, 582), (583, 585, 605, 602), (587, 586, 644, 645), (586, 587, 589, 588), (589, 591, 637, 634), (647, 646, 601, 595), (590, 591, 593, 592), (593, 579, 627, 628), (601, 600, 660, 661), (648, 647, 595, 594), (650, 649, 596, 597), (652, 651, 599, 600), (653, 650, 597, 598), (646, 652, 600, 601), (649, 648, 594, 596), (651, 653, 598, 599), (605, 604, 608, 609), (582, 583, 602, 603), (585, 584, 604, 605), (607, 606, 609, 608), (602, 605, 609, 606), (603, 602, 606, 607), (578, 579, 613, 610), (581, 580, 611, 612), (616, 615, 619, 620), (612, 611, 615, 616), (613, 612, 616, 617), (610, 613, 617, 614), (618, 621, 625, 622), (617, 616, 620, 621), (614, 617, 621, 618), (622, 625, 624, 623), (620, 619, 623, 624), (621, 620, 624, 625), (629, 628, 632, 633), (592, 593, 628, 629), (579, 578, 626, 627), (633, 632, 631, 630), (627, 626, 630, 631), (628, 627, 631, 632), (637, 636, 640, 641), (588, 589, 634, 635), (591, 590, 636, 637), (639, 638, 641, 640), (634, 637, 641, 638), (635, 634, 638, 639), (643, 642, 645, 644), (585, 587, 645, 642), (584, 585, 642, 643), (589, 587, 653, 651), (583, 581, 648, 649), (593, 591, 652, 646), (587, 585, 650, 653), (591, 589, 651, 652), (585, 583, 649, 650), (581, 579, 647, 648), (579, 593, 646, 647), (654, 655, 661, 660, 659, 658, 657, 656), (599, 598, 658, 659), (597, 596, 656, 657), (594, 595, 655, 654), (595, 601, 661, 655), (600, 599, 659, 660), (598, 597, 657, 658), (596, 594, 654, 656), (662, 663, 665, 664), (664, 665, 667, 666), (666, 667, 669, 668), (668, 669, 671, 670), (670, 671, 673, 672), (672, 673, 675, 674), (663, 677, 685, 679), (674, 675, 677, 676), (676, 677, 663, 662), (685, 684, 692, 693), (665, 663, 679, 678), (669, 667, 680, 681), (675, 673, 683, 684), (671, 669, 681, 682), (677, 675, 684, 685), (667, 665, 678, 680), (673, 671, 682, 683), (686, 687, 693, 692, 691, 690, 689, 688), (683, 682, 690, 691), (681, 680, 688, 689), (678, 679, 687, 686), (679, 685, 693, 687), (684, 683, 691, 692), (682, 681, 689, 690), (680, 678, 686, 688), (694, 695, 697, 696), (696, 697, 699, 698), (698, 699, 701, 700), (700, 701, 703, 702), (702, 703, 705, 704), (704, 705, 707, 706), (695, 709, 717, 711), (706, 707, 709, 708), (708, 709, 695, 694), (717, 716, 724, 725), (697, 695, 711, 710), (701, 699, 712, 713), (707, 705, 715, 716), (703, 701, 713, 714), (709, 707, 716, 717), (699, 697, 710, 712), (705, 703, 714, 715), (718, 719, 725, 724, 723, 722, 721, 720), (715, 714, 722, 723), (713, 712, 720, 721), (710, 711, 719, 718), (711, 717, 725, 719), (716, 715, 723, 724), (714, 713, 721, 722), (712, 710, 718, 720)])
me_icosphere.polygons.foreach_set('material_index', [0, 0, 0, 0, 0, 0, 0, 0, 0, 0, 0, 0, 0, 0, 0, 0, 0, 0, 0, 0, 0, 0, 0, 0, 0, 0, 0, 0, 0, 0, 0, 0, 0, 0, 0, 0, 0, 0, 0, 0, 0, 0, 0, 0, 0, 0, 0, 0, 0, 0, 0, 0, 0, 0, 0, 0, 0, 0, 0, 0, 0, 0, 0, 0, 0, 0, 0, 0, 0, 0, 0, 0, 0, 0, 0, 0, 0, 0, 0, 0, 0, 0, 0, 0, 0, 0, 0, 0, 0, 0, 0, 0, 0, 0, 0, 0, 0, 0, 0, 0, 0, 0, 0, 0, 0, 0, 0, 0, 0, 0, 0, 0, 0, 0, 0, 0, 0, 0, 0, 0, 0, 0, 0, 0, 0, 0, 0, 0, 0, 0, 0, 0, 0, 0, 0, 0, 0, 0, 0, 0, 0, 0, 0, 0, 0, 0, 0, 0, 0, 0, 0, 0, 0, 0, 0, 0, 0, 0, 0, 0, 0, 0, 0, 0, 0, 0, 0, 0, 0, 0, 0, 0, 0, 0, 0, 0, 0, 0, 0, 0, 0, 0, 0, 0, 0, 0, 0, 0, 0, 0, 0, 0, 0, 0, 0, 0, 0, 0, 0, 0, 0, 0, 0, 0, 0, 0, 0, 0, 0, 0, 0, 0, 0, 0, 0, 0, 0, 0, 0, 0, 0, 0, 0, 0, 0, 0, 0, 0, 0, 0, 0, 0, 0, 0, 0, 0, 0, 0, 0, 0, 0, 0, 0, 0, 0, 0, 0, 0, 0, 0, 0, 0, 0, 0, 0, 0, 0, 0, 0, 0, 0, 0, 0, 0, 0, 0, 0, 0, 0, 0, 0, 0, 0, 0, 0, 0, 0, 0, 0, 0, 0, 0, 0, 0, 0, 0, 0, 0, 0, 0, 0, 0, 0, 0, 0, 0, 0, 0, 0, 0, 0, 0, 0, 0, 0, 0, 0, 0, 0, 0, 0, 0, 0, 0, 0, 0, 0, 0, 0, 0, 0, 0, 0, 0, 0, 0, 0, 0, 0, 0, 0, 0, 0, 0, 0, 0, 0, 0, 0, 0, 0, 0, 0, 0, 0, 0, 0, 0, 0, 0, 0, 0, 0, 0, 0, 0, 0, 0, 0, 0, 0, 0, 0, 0, 0, 0, 0, 0, 0, 0, 0, 0, 0, 0, 0, 0, 0, 0, 0, 0, 0, 0, 0, 0, 0, 0, 0, 0, 0, 0, 0, 0, 0, 0, 0, 0, 0, 0, 0, 0, 0, 0, 0, 0, 0, 0, 0, 0, 0, 0, 0, 0, 0, 0, 0, 0, 0, 0, 0, 0, 0, 0, 0, 0, 0, 0, 0, 0, 0, 0, 0, 0, 0, 0, 0, 0, 0, 0, 0, 0, 0, 0, 0, 0, 0, 0, 0, 0, 0, 0, 0, 0, 0, 0, 0, 0, 0, 0, 0, 0, 0, 0, 0, 0, 0, 0, 0, 0, 0, 0, 0, 0, 0, 0, 0, 0, 0, 0, 0, 0, 0, 0, 0, 0, 0, 0, 0, 0, 0, 0, 0, 0, 0, 0, 0, 0, 0, 0, 0, 0, 0, 0, 0, 0, 0, 0, 0, 0, 0, 0, 0, 0, 0, 0, 0, 0, 0, 0, 0, 0, 0, 0, 0, 0, 0, 0, 0, 0, 0, 0, 0, 0, 0, 0, 0, 0, 0, 0, 0, 0, 0, 0, 0, 0, 0, 0, 0, 0, 0, 0, 0, 0, 0, 0, 0, 0, 0, 0, 0, 0, 0, 0, 0, 0, 0, 0, 0, 0, 0, 0, 0, 0, 0, 0, 0, 0, 0, 0, 0, 0, 0, 0, 0, 0, 0, 0, 0, 0, 0, 0, 0, 0, 0, 0, 0, 0, 0, 0, 0, 0, 0, 0, 0, 0, 0, 0, 0, 0, 0, 0, 0, 0, 0, 0, 0, 0, 0, 0, 0, 0, 0, 0, 0, 0, 0, 0, 0, 0, 0, 0, 0, 0, 0, 0, 0, 0, 0, 0, 0, 0, 0, 0, 0, 0, 0, 0, 0, 0, 0, 0, 0, 0, 0, 0, 0, 0, 0, 0, 0, 0, 0, 0, 0, 0, 0, 0, 0, 0, 0, 0, 0, 0, 0, 0, 0, 0, 0, 0, 0, 0, 0, 0, 0, 0, 0, 0, 0, 0, 0, 0, 0, 0, 0, 0, 0, 0, 0, 0, 0, 0, 0, 0, 0, 0, 0, 0, 0, 0, 0, 0, 0, 0, 0, 0, 0, 0, 0, 0, 0, 0, 0, 0, 0, 0, 0, 0, 0, 0, 0, 0, 0, 0, 0, 0, 0, 0, 0, 0, 0, 0, 0, 0, 0, 0, 0, 0, 0, 0, 0, 0, 0, 0, 0, 0, 0, 0, 0, 0, 0, 0, 0, 0, 0, 0, 0, 0, 0, 0, 0, 0, 0, 0, 0, 0, 0, 0, 0, 0, 0, 0, 0, 0, 0, 0, 0, 0, 0, 0, 0, 0, 0, 0, 0, 0, 0, 0, 0, 0, 0, 0, 0, 0, 0, 0, 0, 0, 0, 0, 0, 0, 0, 0, 0, 0, 0, 0, 0, 0, 0, 0, 0, 0, 0, 0, 0, 0, 0, 0, 0, 0, 0, 0, 0, 0, 0, 0, 0, 0, 0, 0, 0, 0, 0, 0, 0, 0, 0, 0, 0, 0, 0, 0, 0, 0, 0, 0, 0, 0, 0, 0, 0, 0, 0, 0, 0, 0, 0, 0, 0, 0, 0, 0, 0, 0, 0, 0, 0, 0, 0, 0, 0, 0, 0, 0, 0, 0, 0, 0, 0, 0, 0, 0, 0, 0, 0, 0, 0, 0, 0, 0, 0, 0, 0, 0, 0, 0, 0, 0, 0, 0, 0, 0, 0, 0, 0, 0, 0, 0, 0, 0, 0, 0, 0, 0, 0, 0, 0, 0, 0, 0, 0, 0, 0, 0, 0, 0, 0, 0, 0, 0, 0, 0, 0, 0, 0, 0, 0, 0, 0, 0, 0, 0, 0, 0, 0, 0, 0, 0, 0, 0, 0, 0, 0, 0, 0, 0, 0, 0, 0, 0, 0, 0, 0, 0, 0, 0, 0, 0, 0, 0, 0, 0, 0, 0, 0, 0, 0, 0, 0, 0, 0, 0, 0, 0, 0, 0, 0, 0, 0, 0, 0, 0, 0, 0, 0, 0, 0, 0, 0, 0, 0, 0, 0, 0, 0, 0, 0, 0, 0, 0, 0, 0, 0, 0, 0, 0, 0, 0, 0, 0, 0, 0, 0, 0, 0, 0, 0, 0, 0, 0, 0, 0, 0, 0, 1, 1, 1, 1, 1, 1, 1, 1, 1, 1, 1, 1, 1, 1, 1, 1, 1, 1, 1, 1, 1, 1, 1, 1, 1, 1, 1, 1, 1, 1, 1, 1, 1, 1, 1, 1, 1, 1, 1, 1, 1, 1, 1, 1, 1, 1, 1, 1, 1, 1, 1, 1, 1, 1, 1, 1, 1, 1, 1, 1, 1, 1, 1, 1, 1, 1, 1, 1, 1, 1, 1, 1, 1, 1, 1, 1, 1, 1, 1, 1, 1, 1, 1, 1, 1, 1, 1, 1, 1, 1, 1, 1, 1, 1, 1, 1, 1, 1, 1, 1, 1, 1, 1, 1, 1, 1, 1, 1, 1, 1, 1, 1, 1, 1, 1, 1])
me_icosphere.materials.append(mat_chioma_albero)
me_icosphere.materials.append(mat_tronco_albero)
me_icosphere.use_remesh_preserve_volume = False
me_icosphere.use_remesh_preserve_attributes = False
me_icosphere.use_mirror_vertex_groups = False
me_icosphere.update()

# ---- objects
ob_leaves = bpy.data.objects.new('Leaves', me_icosphere)

# ---- transforms, parenting, visibility, modifiers, constraints
ob_leaves.location = (0.0, 0.0, 5.822)
ob_leaves.scale = (1.0, 1.0, 1.36)
ob_leaves.lineart.crease_threshold = 0.0

# ---- collection membership
col_collection_1.objects.link(ob_leaves)

# ---- scene / render settings (as saved in the file)
scene.frame_start = 1; scene.frame_end = 250; scene.frame_set(1)
scene.render.engine = 'BLENDER_EEVEE_NEXT'
scene.render.resolution_percentage = 50
scene.render.dither_intensity = 0.0
scene.cycles.use_denoising = False
scene.cycles.samples = 128
scene.cycles.sampling_pattern = 'TABULATED_SOBOL'
scene.cycles.light_sampling_threshold = 0.0
scene.cycles.use_adaptive_sampling = False
scene.cycles.use_light_tree = False
scene.cycles.blur_glossy = 0.0
scene.cycles.sample_clamp_indirect = 0.0
scene.view_settings.view_transform = 'Standard'
bpy.context.view_layer.update()

# ---- added for rendering (the .blend has no active camera and no usable light): camera, sun
cam_auto = bpy.data.cameras.new('AutoCamera')
cam_auto.lens = 50.0
cam_auto.sensor_width = 36.0
cam_auto.clip_end = 1000.0
ob_auto_camera = bpy.data.objects.new('AutoCamera', cam_auto)
scene.collection.objects.link(ob_auto_camera)
ob_auto_camera.location = (12.7874, -15.1654, 15.6735)
ob_auto_camera.rotation_euler = (1.09748, -7.21219e-08, 0.694738)
scene.camera = ob_auto_camera
light_auto_sun = bpy.data.lights.new('AutoSun', 'SUN')
light_auto_sun.energy = 3.0
light_auto_sun.angle = 0.0523599
ob_auto_sun = bpy.data.objects.new('AutoSun', light_auto_sun)
scene.collection.objects.link(ob_auto_sun)
ob_auto_sun.rotation_euler = (0.872665, 0.174533, 0.523599)
bpy.context.view_layer.update()
